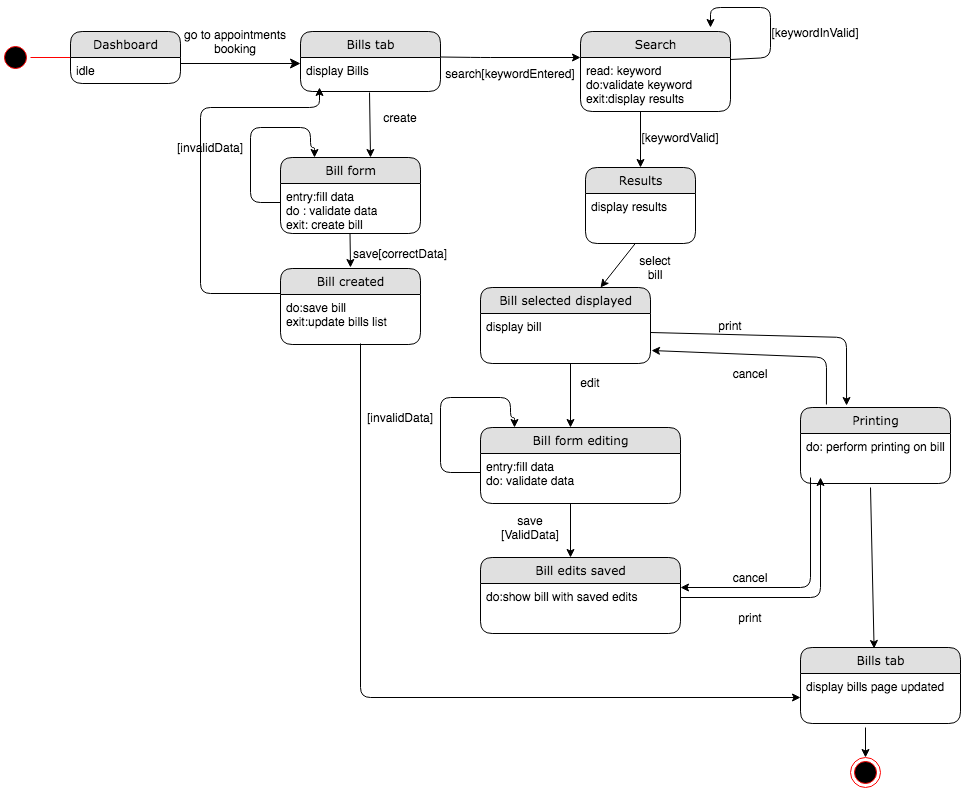

The diagram above was exported from draw.io. Its source (the exported page's mxGraphModel, read from the mxfile embedded in the PNG):
<mxGraphModel dx="946" dy="646" grid="1" gridSize="10" guides="1" tooltips="1" connect="1" arrows="1" fold="1" page="1" pageScale="1" pageWidth="1100" pageHeight="850" background="#ffffff" math="0" shadow="0">
  <root>
    <mxCell id="0" />
    <mxCell id="1" parent="0" />
    <mxCell id="21ea969265ad0168-39" style="edgeStyle=orthogonalEdgeStyle;html=1;labelBackgroundColor=none;startFill=0;startSize=8;endFill=1;endSize=8;fontFamily=Verdana;fontSize=12;exitX=1;exitY=0.5;" parent="1" edge="1">
      <mxGeometry relative="1" as="geometry">
        <Array as="points" />
        <mxPoint x="250" y="106" as="sourcePoint" />
        <mxPoint x="370" y="106" as="targetPoint" />
      </mxGeometry>
    </mxCell>
    <mxCell id="Hgtj_GoyG-KB-VZRIQT7-11" value="search[keywordEntered]" style="text;html=1;strokeColor=none;fillColor=none;align=center;verticalAlign=middle;whiteSpace=wrap;rounded=0;" parent="1" vertex="1">
      <mxGeometry x="540" y="106" width="80" height="20" as="geometry" />
    </mxCell>
    <mxCell id="Hgtj_GoyG-KB-VZRIQT7-16" value="" style="ellipse;html=1;shape=endState;fillColor=#000000;strokeColor=#ff0000;" parent="1" vertex="1">
      <mxGeometry x="920" y="800" width="30" height="30" as="geometry" />
    </mxCell>
    <mxCell id="Hgtj_GoyG-KB-VZRIQT7-17" value="" style="ellipse;html=1;shape=startState;fillColor=#000000;strokeColor=#ff0000;" parent="1" vertex="1">
      <mxGeometry x="70" y="85" width="30" height="30" as="geometry" />
    </mxCell>
    <mxCell id="Hgtj_GoyG-KB-VZRIQT7-18" value="" style="edgeStyle=orthogonalEdgeStyle;html=1;verticalAlign=bottom;endArrow=open;endSize=8;strokeColor=#ff0000;" parent="1" source="Hgtj_GoyG-KB-VZRIQT7-17" edge="1">
      <mxGeometry relative="1" as="geometry">
        <mxPoint x="160" y="100" as="targetPoint" />
      </mxGeometry>
    </mxCell>
    <mxCell id="Hgtj_GoyG-KB-VZRIQT7-26" value="go to appointments booking" style="text;html=1;strokeColor=none;fillColor=none;align=center;verticalAlign=middle;whiteSpace=wrap;rounded=0;" parent="1" vertex="1">
      <mxGeometry x="250" y="74" width="110" height="20" as="geometry" />
    </mxCell>
    <mxCell id="Hgtj_GoyG-KB-VZRIQT7-28" value="" style="endArrow=classic;html=1;" parent="1" edge="1">
      <mxGeometry width="50" height="50" relative="1" as="geometry">
        <mxPoint x="510" y="99.5" as="sourcePoint" />
        <mxPoint x="650" y="100" as="targetPoint" />
        <Array as="points">
          <mxPoint x="550" y="100" />
        </Array>
      </mxGeometry>
    </mxCell>
    <mxCell id="21ea969265ad0168-6" value="Dashboard" style="swimlane;html=1;fontStyle=0;childLayout=stackLayout;horizontal=1;startSize=26;fillColor=#e0e0e0;horizontalStack=0;resizeParent=1;resizeLast=0;collapsible=1;marginBottom=0;swimlaneFillColor=#ffffff;align=center;rounded=1;shadow=0;comic=0;labelBackgroundColor=none;strokeWidth=1;fontFamily=Verdana;fontSize=12" parent="1" vertex="1">
      <mxGeometry x="140" y="74" width="110" height="52" as="geometry" />
    </mxCell>
    <mxCell id="21ea969265ad0168-7" value="idle" style="text;html=1;strokeColor=none;fillColor=none;spacingLeft=4;spacingRight=4;whiteSpace=wrap;overflow=hidden;rotatable=0;points=[[0,0.5],[1,0.5]];portConstraint=eastwest;" parent="21ea969265ad0168-6" vertex="1">
      <mxGeometry y="26" width="110" height="26" as="geometry" />
    </mxCell>
    <mxCell id="Hgtj_GoyG-KB-VZRIQT7-1" value="Bills tab" style="swimlane;html=1;fontStyle=0;childLayout=stackLayout;horizontal=1;startSize=26;fillColor=#e0e0e0;horizontalStack=0;resizeParent=1;resizeLast=0;collapsible=1;marginBottom=0;swimlaneFillColor=#ffffff;align=center;rounded=1;shadow=0;comic=0;labelBackgroundColor=none;strokeWidth=1;fontFamily=Verdana;fontSize=12" parent="1" vertex="1">
      <mxGeometry x="370" y="74" width="140" height="60" as="geometry" />
    </mxCell>
    <mxCell id="Hgtj_GoyG-KB-VZRIQT7-2" value="display Bills" style="text;html=1;strokeColor=none;fillColor=none;spacingLeft=4;spacingRight=4;whiteSpace=wrap;overflow=hidden;rotatable=0;points=[[0,0.5],[1,0.5]];portConstraint=eastwest;" parent="Hgtj_GoyG-KB-VZRIQT7-1" vertex="1">
      <mxGeometry y="26" width="140" height="34" as="geometry" />
    </mxCell>
    <mxCell id="sU12HxXbu1go9HaSJLEV-4" value="" style="endArrow=classic;html=1;" parent="1" edge="1">
      <mxGeometry width="50" height="50" relative="1" as="geometry">
        <mxPoint x="419.5" y="276" as="sourcePoint" />
        <mxPoint x="420" y="310" as="targetPoint" />
      </mxGeometry>
    </mxCell>
    <mxCell id="Hgtj_GoyG-KB-VZRIQT7-5" value="Search" style="swimlane;html=1;fontStyle=0;childLayout=stackLayout;horizontal=1;startSize=26;fillColor=#e0e0e0;horizontalStack=0;resizeParent=1;resizeLast=0;collapsible=1;marginBottom=0;swimlaneFillColor=#ffffff;align=center;rounded=1;shadow=0;comic=0;labelBackgroundColor=none;strokeWidth=1;fontFamily=Verdana;fontSize=12" parent="1" vertex="1">
      <mxGeometry x="650" y="74" width="150" height="80" as="geometry" />
    </mxCell>
    <mxCell id="Hgtj_GoyG-KB-VZRIQT7-6" value="read: keyword&lt;br&gt;do:validate keyword&lt;br&gt;exit:display results" style="text;html=1;strokeColor=none;fillColor=none;spacingLeft=4;spacingRight=4;whiteSpace=wrap;overflow=hidden;rotatable=0;points=[[0,0.5],[1,0.5]];portConstraint=eastwest;" parent="Hgtj_GoyG-KB-VZRIQT7-5" vertex="1">
      <mxGeometry y="26" width="150" height="54" as="geometry" />
    </mxCell>
    <mxCell id="d0l99uiaqlxAbVS5GRuo-3" value="" style="endArrow=classic;html=1;" parent="1" edge="1">
      <mxGeometry width="50" height="50" relative="1" as="geometry">
        <mxPoint x="710" y="154" as="sourcePoint" />
        <mxPoint x="710" y="210" as="targetPoint" />
      </mxGeometry>
    </mxCell>
    <mxCell id="d0l99uiaqlxAbVS5GRuo-5" value="[keywordValid]" style="text;html=1;strokeColor=none;fillColor=none;align=center;verticalAlign=middle;whiteSpace=wrap;rounded=0;" parent="1" vertex="1">
      <mxGeometry x="730" y="170" width="40" height="20" as="geometry" />
    </mxCell>
    <mxCell id="d0l99uiaqlxAbVS5GRuo-17" value="" style="endArrow=classic;html=1;" parent="1" edge="1">
      <mxGeometry width="50" height="50" relative="1" as="geometry">
        <mxPoint x="709.5" y="280" as="sourcePoint" />
        <mxPoint x="670" y="330" as="targetPoint" />
      </mxGeometry>
    </mxCell>
    <mxCell id="d0l99uiaqlxAbVS5GRuo-21" value="edit" style="text;html=1;strokeColor=none;fillColor=none;align=center;verticalAlign=middle;whiteSpace=wrap;rounded=0;" parent="1" vertex="1">
      <mxGeometry x="640" y="415" width="40" height="20" as="geometry" />
    </mxCell>
    <mxCell id="d0l99uiaqlxAbVS5GRuo-28" value="" style="endArrow=classic;html=1;entryX=0.46;entryY=0.013;entryDx=0;entryDy=0;entryPerimeter=0;" parent="1" target="LrKG1sGDROrnxnMtXAaX-3" edge="1">
      <mxGeometry width="50" height="50" relative="1" as="geometry">
        <mxPoint x="940" y="530" as="sourcePoint" />
        <mxPoint x="940" y="660" as="targetPoint" />
      </mxGeometry>
    </mxCell>
    <mxCell id="d0l99uiaqlxAbVS5GRuo-13" value="Results" style="swimlane;html=1;fontStyle=0;childLayout=stackLayout;horizontal=1;startSize=26;fillColor=#e0e0e0;horizontalStack=0;resizeParent=1;resizeLast=0;collapsible=1;marginBottom=0;swimlaneFillColor=#ffffff;align=center;rounded=1;shadow=0;comic=0;labelBackgroundColor=none;strokeWidth=1;fontFamily=Verdana;fontSize=12" parent="1" vertex="1">
      <mxGeometry x="655" y="210" width="110" height="76" as="geometry" />
    </mxCell>
    <mxCell id="d0l99uiaqlxAbVS5GRuo-14" value="display results" style="text;html=1;strokeColor=none;fillColor=none;spacingLeft=4;spacingRight=4;whiteSpace=wrap;overflow=hidden;rotatable=0;points=[[0,0.5],[1,0.5]];portConstraint=eastwest;" parent="d0l99uiaqlxAbVS5GRuo-13" vertex="1">
      <mxGeometry y="26" width="110" height="34" as="geometry" />
    </mxCell>
    <mxCell id="hzU_NkVj4ORqpsmPhhT7-3" value="" style="endArrow=classic;html=1;entryX=0.307;entryY=-0.026;entryDx=0;entryDy=0;entryPerimeter=0;" parent="1" target="d0l99uiaqlxAbVS5GRuo-25" edge="1">
      <mxGeometry width="50" height="50" relative="1" as="geometry">
        <mxPoint x="720" y="375" as="sourcePoint" />
        <mxPoint x="765" y="415" as="targetPoint" />
        <Array as="points">
          <mxPoint x="916" y="380" />
        </Array>
      </mxGeometry>
    </mxCell>
    <mxCell id="d0l99uiaqlxAbVS5GRuo-7" value="Bill selected displayed" style="swimlane;html=1;fontStyle=0;childLayout=stackLayout;horizontal=1;startSize=26;fillColor=#e0e0e0;horizontalStack=0;resizeParent=1;resizeLast=0;collapsible=1;marginBottom=0;swimlaneFillColor=#ffffff;align=center;rounded=1;shadow=0;comic=0;labelBackgroundColor=none;strokeWidth=1;fontFamily=Verdana;fontSize=12" parent="1" vertex="1">
      <mxGeometry x="550" y="330" width="170" height="76" as="geometry" />
    </mxCell>
    <mxCell id="d0l99uiaqlxAbVS5GRuo-8" value="display bill&amp;nbsp;" style="text;html=1;strokeColor=none;fillColor=none;spacingLeft=4;spacingRight=4;whiteSpace=wrap;overflow=hidden;rotatable=0;points=[[0,0.5],[1,0.5]];portConstraint=eastwest;" parent="d0l99uiaqlxAbVS5GRuo-7" vertex="1">
      <mxGeometry y="26" width="170" height="34" as="geometry" />
    </mxCell>
    <mxCell id="hzU_NkVj4ORqpsmPhhT7-5" value="" style="endArrow=classic;html=1;" parent="1" edge="1">
      <mxGeometry width="50" height="50" relative="1" as="geometry">
        <mxPoint x="640" y="406" as="sourcePoint" />
        <mxPoint x="640" y="470" as="targetPoint" />
      </mxGeometry>
    </mxCell>
    <mxCell id="hzU_NkVj4ORqpsmPhhT7-6" value="Bill form editing" style="swimlane;html=1;fontStyle=0;childLayout=stackLayout;horizontal=1;startSize=26;fillColor=#e0e0e0;horizontalStack=0;resizeParent=1;resizeLast=0;collapsible=1;marginBottom=0;swimlaneFillColor=#ffffff;align=center;rounded=1;shadow=0;comic=0;labelBackgroundColor=none;strokeWidth=1;fontFamily=Verdana;fontSize=12" parent="1" vertex="1">
      <mxGeometry x="550" y="470" width="200" height="76" as="geometry" />
    </mxCell>
    <mxCell id="hzU_NkVj4ORqpsmPhhT7-7" value="entry:fill data&lt;br&gt;do: validate data" style="text;html=1;strokeColor=none;fillColor=none;spacingLeft=4;spacingRight=4;whiteSpace=wrap;overflow=hidden;rotatable=0;points=[[0,0.5],[1,0.5]];portConstraint=eastwest;" parent="hzU_NkVj4ORqpsmPhhT7-6" vertex="1">
      <mxGeometry y="26" width="200" height="44" as="geometry" />
    </mxCell>
    <mxCell id="hzU_NkVj4ORqpsmPhhT7-8" value="Bill edits saved" style="swimlane;html=1;fontStyle=0;childLayout=stackLayout;horizontal=1;startSize=26;fillColor=#e0e0e0;horizontalStack=0;resizeParent=1;resizeLast=0;collapsible=1;marginBottom=0;swimlaneFillColor=#ffffff;align=center;rounded=1;shadow=0;comic=0;labelBackgroundColor=none;strokeWidth=1;fontFamily=Verdana;fontSize=12" parent="1" vertex="1">
      <mxGeometry x="550" y="600" width="200" height="76" as="geometry" />
    </mxCell>
    <mxCell id="hzU_NkVj4ORqpsmPhhT7-9" value="do:show bill with saved edits" style="text;html=1;strokeColor=none;fillColor=none;spacingLeft=4;spacingRight=4;whiteSpace=wrap;overflow=hidden;rotatable=0;points=[[0,0.5],[1,0.5]];portConstraint=eastwest;" parent="hzU_NkVj4ORqpsmPhhT7-8" vertex="1">
      <mxGeometry y="26" width="200" height="34" as="geometry" />
    </mxCell>
    <mxCell id="hzU_NkVj4ORqpsmPhhT7-10" value="" style="edgeStyle=segmentEdgeStyle;endArrow=classic;html=1;" parent="1" target="hzU_NkVj4ORqpsmPhhT7-6" edge="1">
      <mxGeometry width="50" height="50" relative="1" as="geometry">
        <mxPoint x="550" y="515" as="sourcePoint" />
        <mxPoint x="580" y="460" as="targetPoint" />
        <Array as="points">
          <mxPoint x="510" y="515" />
          <mxPoint x="510" y="440" />
          <mxPoint x="580" y="440" />
          <mxPoint x="580" y="460" />
          <mxPoint x="584" y="460" />
        </Array>
      </mxGeometry>
    </mxCell>
    <mxCell id="hzU_NkVj4ORqpsmPhhT7-11" value="[invalidData]" style="text;html=1;strokeColor=none;fillColor=none;align=center;verticalAlign=middle;whiteSpace=wrap;rounded=0;" parent="1" vertex="1">
      <mxGeometry x="450" y="450" width="40" height="20" as="geometry" />
    </mxCell>
    <mxCell id="hzU_NkVj4ORqpsmPhhT7-14" value="save [ValidData]" style="text;html=1;strokeColor=none;fillColor=none;align=center;verticalAlign=middle;whiteSpace=wrap;rounded=0;" parent="1" vertex="1">
      <mxGeometry x="580" y="560" width="40" height="20" as="geometry" />
    </mxCell>
    <mxCell id="hzU_NkVj4ORqpsmPhhT7-15" value="" style="endArrow=classic;html=1;" parent="1" edge="1">
      <mxGeometry width="50" height="50" relative="1" as="geometry">
        <mxPoint x="640" y="546" as="sourcePoint" />
        <mxPoint x="640" y="600" as="targetPoint" />
      </mxGeometry>
    </mxCell>
    <mxCell id="hzU_NkVj4ORqpsmPhhT7-20" value="print" style="text;html=1;strokeColor=none;fillColor=none;align=center;verticalAlign=middle;whiteSpace=wrap;rounded=0;" parent="1" vertex="1">
      <mxGeometry x="800" y="650" width="40" height="20" as="geometry" />
    </mxCell>
    <mxCell id="hzU_NkVj4ORqpsmPhhT7-22" value="Bill created" style="swimlane;html=1;fontStyle=0;childLayout=stackLayout;horizontal=1;startSize=26;fillColor=#e0e0e0;horizontalStack=0;resizeParent=1;resizeLast=0;collapsible=1;marginBottom=0;swimlaneFillColor=#ffffff;align=center;rounded=1;shadow=0;comic=0;labelBackgroundColor=none;strokeWidth=1;fontFamily=Verdana;fontSize=12" parent="1" vertex="1">
      <mxGeometry x="350" y="311" width="140" height="76" as="geometry" />
    </mxCell>
    <mxCell id="hzU_NkVj4ORqpsmPhhT7-23" value="do:save bill&lt;br&gt;exit:update bills list" style="text;html=1;strokeColor=none;fillColor=none;spacingLeft=4;spacingRight=4;whiteSpace=wrap;overflow=hidden;rotatable=0;points=[[0,0.5],[1,0.5]];portConstraint=eastwest;" parent="hzU_NkVj4ORqpsmPhhT7-22" vertex="1">
      <mxGeometry y="26" width="140" height="44" as="geometry" />
    </mxCell>
    <mxCell id="hzU_NkVj4ORqpsmPhhT7-24" value="" style="edgeStyle=segmentEdgeStyle;endArrow=classic;html=1;" parent="1" edge="1">
      <mxGeometry width="50" height="50" relative="1" as="geometry">
        <mxPoint x="350" y="336" as="sourcePoint" />
        <mxPoint x="389" y="130" as="targetPoint" />
        <Array as="points">
          <mxPoint x="270" y="336" />
          <mxPoint x="270" y="150" />
          <mxPoint x="389" y="150" />
        </Array>
      </mxGeometry>
    </mxCell>
    <mxCell id="d0l99uiaqlxAbVS5GRuo-15" value="Bill form" style="swimlane;html=1;fontStyle=0;childLayout=stackLayout;horizontal=1;startSize=26;fillColor=#e0e0e0;horizontalStack=0;resizeParent=1;resizeLast=0;collapsible=1;marginBottom=0;swimlaneFillColor=#ffffff;align=center;rounded=1;shadow=0;comic=0;labelBackgroundColor=none;strokeWidth=1;fontFamily=Verdana;fontSize=12" parent="1" vertex="1">
      <mxGeometry x="350" y="200" width="140" height="76" as="geometry" />
    </mxCell>
    <mxCell id="d0l99uiaqlxAbVS5GRuo-16" value="entry:fill data&lt;br&gt;do : validate data&lt;br&gt;exit: create bill" style="text;html=1;strokeColor=none;fillColor=none;spacingLeft=4;spacingRight=4;whiteSpace=wrap;overflow=hidden;rotatable=0;points=[[0,0.5],[1,0.5]];portConstraint=eastwest;" parent="d0l99uiaqlxAbVS5GRuo-15" vertex="1">
      <mxGeometry y="26" width="140" height="44" as="geometry" />
    </mxCell>
    <mxCell id="hzU_NkVj4ORqpsmPhhT7-25" value="" style="endArrow=classic;html=1;exitX=0.493;exitY=1.029;exitDx=0;exitDy=0;exitPerimeter=0;entryX=0.643;entryY=0;entryDx=0;entryDy=0;entryPerimeter=0;" parent="1" source="Hgtj_GoyG-KB-VZRIQT7-2" target="d0l99uiaqlxAbVS5GRuo-15" edge="1">
      <mxGeometry width="50" height="50" relative="1" as="geometry">
        <mxPoint x="440" y="160" as="sourcePoint" />
        <mxPoint x="440.5" y="194" as="targetPoint" />
      </mxGeometry>
    </mxCell>
    <mxCell id="hzU_NkVj4ORqpsmPhhT7-26" value="create" style="text;html=1;strokeColor=none;fillColor=none;align=center;verticalAlign=middle;whiteSpace=wrap;rounded=0;" parent="1" vertex="1">
      <mxGeometry x="450" y="150" width="40" height="20" as="geometry" />
    </mxCell>
    <mxCell id="hzU_NkVj4ORqpsmPhhT7-27" value="save[correctData]" style="text;html=1;strokeColor=none;fillColor=none;align=center;verticalAlign=middle;whiteSpace=wrap;rounded=0;" parent="1" vertex="1">
      <mxGeometry x="450" y="286" width="40" height="20" as="geometry" />
    </mxCell>
    <mxCell id="hzU_NkVj4ORqpsmPhhT7-31" value="" style="edgeStyle=segmentEdgeStyle;endArrow=classic;html=1;" parent="1" edge="1">
      <mxGeometry width="50" height="50" relative="1" as="geometry">
        <mxPoint x="350" y="245" as="sourcePoint" />
        <mxPoint x="384" y="200" as="targetPoint" />
        <Array as="points">
          <mxPoint x="320" y="245" />
          <mxPoint x="320" y="170" />
          <mxPoint x="380" y="170" />
          <mxPoint x="380" y="190" />
          <mxPoint x="384" y="190" />
        </Array>
      </mxGeometry>
    </mxCell>
    <mxCell id="hzU_NkVj4ORqpsmPhhT7-32" value="[invalidData]" style="text;html=1;strokeColor=none;fillColor=none;align=center;verticalAlign=middle;whiteSpace=wrap;rounded=0;" parent="1" vertex="1">
      <mxGeometry x="260" y="180" width="40" height="20" as="geometry" />
    </mxCell>
    <mxCell id="hzU_NkVj4ORqpsmPhhT7-33" value="" style="endArrow=classic;html=1;" parent="1" edge="1">
      <mxGeometry width="50" height="50" relative="1" as="geometry">
        <mxPoint x="430" y="386" as="sourcePoint" />
        <mxPoint x="870" y="740" as="targetPoint" />
        <Array as="points">
          <mxPoint x="430" y="740" />
        </Array>
      </mxGeometry>
    </mxCell>
    <mxCell id="hzU_NkVj4ORqpsmPhhT7-34" value="print" style="text;html=1;strokeColor=none;fillColor=none;align=center;verticalAlign=middle;whiteSpace=wrap;rounded=0;" parent="1" vertex="1">
      <mxGeometry x="780" y="358" width="40" height="20" as="geometry" />
    </mxCell>
    <mxCell id="WToOT8EpwFTD_yvPsE3v-1" value="" style="endArrow=classic;html=1;exitX=1;exitY=0.037;exitDx=0;exitDy=0;exitPerimeter=0;" parent="1" source="Hgtj_GoyG-KB-VZRIQT7-6" edge="1">
      <mxGeometry width="50" height="50" relative="1" as="geometry">
        <mxPoint x="800" y="125" as="sourcePoint" />
        <mxPoint x="780" y="70" as="targetPoint" />
        <Array as="points">
          <mxPoint x="840" y="100" />
          <mxPoint x="840" y="50" />
          <mxPoint x="780" y="50" />
        </Array>
      </mxGeometry>
    </mxCell>
    <mxCell id="WToOT8EpwFTD_yvPsE3v-2" value="[keywordInValid]" style="text;html=1;strokeColor=none;fillColor=none;align=center;verticalAlign=middle;whiteSpace=wrap;rounded=0;" parent="1" vertex="1">
      <mxGeometry x="865" y="65" width="40" height="20" as="geometry" />
    </mxCell>
    <mxCell id="LrKG1sGDROrnxnMtXAaX-1" value="select bill" style="text;html=1;strokeColor=none;fillColor=none;align=center;verticalAlign=middle;whiteSpace=wrap;rounded=0;" vertex="1" parent="1">
      <mxGeometry x="705" y="300" width="40" height="20" as="geometry" />
    </mxCell>
    <mxCell id="d0l99uiaqlxAbVS5GRuo-25" value="Printing" style="swimlane;html=1;fontStyle=0;childLayout=stackLayout;horizontal=1;startSize=26;fillColor=#e0e0e0;horizontalStack=0;resizeParent=1;resizeLast=0;collapsible=1;marginBottom=0;swimlaneFillColor=#ffffff;align=center;rounded=1;shadow=0;comic=0;labelBackgroundColor=none;strokeWidth=1;fontFamily=Verdana;fontSize=12" parent="1" vertex="1">
      <mxGeometry x="870" y="450" width="150" height="76" as="geometry" />
    </mxCell>
    <mxCell id="d0l99uiaqlxAbVS5GRuo-26" value="do: perform printing on bill" style="text;html=1;strokeColor=none;fillColor=none;spacingLeft=4;spacingRight=4;whiteSpace=wrap;overflow=hidden;rotatable=0;points=[[0,0.5],[1,0.5]];portConstraint=eastwest;" parent="d0l99uiaqlxAbVS5GRuo-25" vertex="1">
      <mxGeometry y="26" width="150" height="34" as="geometry" />
    </mxCell>
    <mxCell id="LrKG1sGDROrnxnMtXAaX-2" value="" style="endArrow=classic;html=1;" edge="1" parent="1">
      <mxGeometry width="50" height="50" relative="1" as="geometry">
        <mxPoint x="750" y="640" as="sourcePoint" />
        <mxPoint x="890" y="520" as="targetPoint" />
        <Array as="points">
          <mxPoint x="890" y="640" />
        </Array>
      </mxGeometry>
    </mxCell>
    <mxCell id="LrKG1sGDROrnxnMtXAaX-5" value="" style="endArrow=classic;html=1;" edge="1" parent="1">
      <mxGeometry width="50" height="50" relative="1" as="geometry">
        <mxPoint x="935" y="770" as="sourcePoint" />
        <mxPoint x="935" y="800" as="targetPoint" />
      </mxGeometry>
    </mxCell>
    <mxCell id="LrKG1sGDROrnxnMtXAaX-3" value="Bills tab" style="swimlane;html=1;fontStyle=0;childLayout=stackLayout;horizontal=1;startSize=26;fillColor=#e0e0e0;horizontalStack=0;resizeParent=1;resizeLast=0;collapsible=1;marginBottom=0;swimlaneFillColor=#ffffff;align=center;rounded=1;shadow=0;comic=0;labelBackgroundColor=none;strokeWidth=1;fontFamily=Verdana;fontSize=12" vertex="1" parent="1">
      <mxGeometry x="870" y="690" width="160" height="76" as="geometry" />
    </mxCell>
    <mxCell id="LrKG1sGDROrnxnMtXAaX-4" value="display bills page updated&amp;nbsp;" style="text;html=1;strokeColor=none;fillColor=none;spacingLeft=4;spacingRight=4;whiteSpace=wrap;overflow=hidden;rotatable=0;points=[[0,0.5],[1,0.5]];portConstraint=eastwest;" vertex="1" parent="LrKG1sGDROrnxnMtXAaX-3">
      <mxGeometry y="26" width="160" height="34" as="geometry" />
    </mxCell>
    <mxCell id="LrKG1sGDROrnxnMtXAaX-6" value="" style="endArrow=classic;html=1;exitX=0.173;exitY=-0.039;exitDx=0;exitDy=0;exitPerimeter=0;entryX=1.006;entryY=1.088;entryDx=0;entryDy=0;entryPerimeter=0;" edge="1" parent="1" source="d0l99uiaqlxAbVS5GRuo-25" target="d0l99uiaqlxAbVS5GRuo-8">
      <mxGeometry width="50" height="50" relative="1" as="geometry">
        <mxPoint x="630" y="510" as="sourcePoint" />
        <mxPoint x="810" y="400" as="targetPoint" />
        <Array as="points">
          <mxPoint x="896" y="400" />
        </Array>
      </mxGeometry>
    </mxCell>
    <mxCell id="LrKG1sGDROrnxnMtXAaX-8" value="cancel" style="text;html=1;strokeColor=none;fillColor=none;align=center;verticalAlign=middle;whiteSpace=wrap;rounded=0;" vertex="1" parent="1">
      <mxGeometry x="800" y="406" width="40" height="20" as="geometry" />
    </mxCell>
    <mxCell id="LrKG1sGDROrnxnMtXAaX-13" value="cancel" style="text;html=1;strokeColor=none;fillColor=none;align=center;verticalAlign=middle;whiteSpace=wrap;rounded=0;" vertex="1" parent="1">
      <mxGeometry x="800" y="610" width="40" height="20" as="geometry" />
    </mxCell>
    <mxCell id="LrKG1sGDROrnxnMtXAaX-14" value="" style="endArrow=classic;html=1;entryX=1;entryY=0.118;entryDx=0;entryDy=0;entryPerimeter=0;" edge="1" parent="1" target="hzU_NkVj4ORqpsmPhhT7-9">
      <mxGeometry width="50" height="50" relative="1" as="geometry">
        <mxPoint x="880" y="520" as="sourcePoint" />
        <mxPoint x="680" y="460" as="targetPoint" />
        <Array as="points">
          <mxPoint x="880" y="630" />
        </Array>
      </mxGeometry>
    </mxCell>
  </root>
</mxGraphModel>